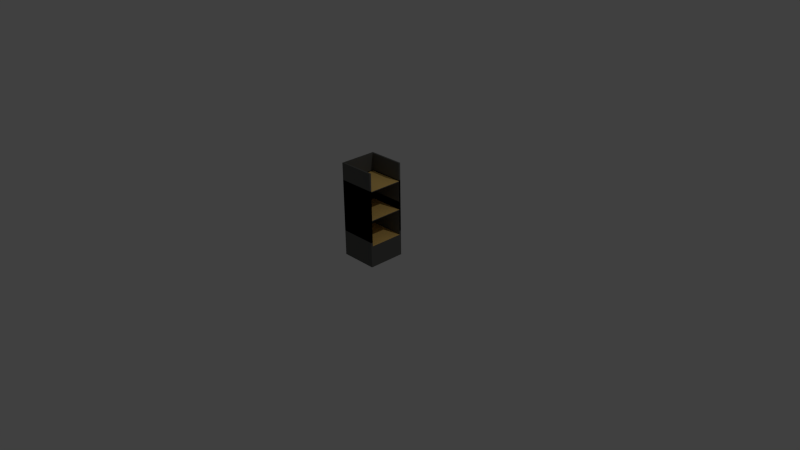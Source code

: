 # Source: output_tray_3_stage.blend  (saved by Blender 2.76.0; exported with 4.5.12 LTS)
import bpy
from mathutils import Matrix  # noqa: F401  (used for matrix-valued properties, if any)

bpy.ops.wm.read_factory_settings(use_empty=True)
scene = bpy.context.scene
scene.name = 'Scene'

# ---- collections
col_collection_1 = bpy.data.collections.new('Collection 1'); scene.collection.children.link(col_collection_1)

# ---- materials (node trees are filled in below, after node groups)
mat_material = bpy.data.materials.new('Material')
mat_material.alpha_threshold = 0.0
mat_material.use_transparent_shadow = False
mat_material.diffuse_color = (0.1237, 0.1237, 0.1168, 1.0)
mat_material.roughness = 0.5
mat_material.specular_intensity = 0.6
mat_material.line_color = (0.0, 0.0, 0.0, 1.0)
mat_material_001 = bpy.data.materials.new('Material.001')
mat_material_001.alpha_threshold = 0.0
mat_material_001.use_transparent_shadow = False
mat_material_001.diffuse_color = (0.6038, 0.2606, 0.0986, 1.0)
mat_material_001.roughness = 0.5
mat_material_001.specular_intensity = 0.6
mat_material_002 = bpy.data.materials.new('Material.002')
mat_material_002.alpha_threshold = 0.0
mat_material_002.use_transparent_shadow = False
mat_material_002.diffuse_color = (0.1237, 0.1237, 0.1168, 1.0)
mat_material_002.roughness = 0.5
mat_material_002.specular_intensity = 0.6
mat_material_002.line_color = (0.0, 0.0, 0.0, 1.0)
mat_material_003 = bpy.data.materials.new('Material.003')
mat_material_003.alpha_threshold = 0.0
mat_material_003.use_transparent_shadow = False
mat_material_003.diffuse_color = (1.0, 0.667, 0.204, 1.0)
mat_material_003.roughness = 0.5
mat_material_003.specular_intensity = 0.0

# ---- material node trees

# ---- world
world_world = bpy.data.worlds.new('World'); scene.world = world_world
world_world.color = (0.05088, 0.05088, 0.05088)
world_world.use_sun_shadow = False
world_world.sun_shadow_jitter_overblur = 0.0
world_world.cycles.sampling_method = 'MANUAL'
world_world.cycles.sample_map_resolution = 256

# ---- cameras
cam_camera = bpy.data.cameras.new('Camera')
cam_camera.clip_end = 100.0
cam_camera.lens = 35.0
cam_camera.sensor_width = 32.0
cam_camera.sensor_height = 18.0
cam_camera.ortho_scale = 7.314
cam_camera.dof.focus_distance = 0.0
cam_camera.dof.aperture_fstop = 128.0

# ---- lights
light_lamp = bpy.data.lights.new('Lamp', 'POINT')
light_lamp.transmission_factor = 0.0
light_lamp.cutoff_distance = 30.0
light_lamp.energy = 100.0
light_lamp.shadow_buffer_clip_start = 1.001
light_lamp.shadow_soft_size = 0.1
light_lamp.shadow_maximum_resolution = 0.006
light_lamp.use_absolute_resolution = True
light_lamp.cycles.use_multiple_importance_sampling = False

# ---- meshes
me_cube_002 = bpy.data.meshes.new('Cube.002')
me_cube_002.from_pydata([(0.9566, 1.0, 2.278), (0.9566, -1.0, 2.278), (-1.043, -1.0, 2.278), (-1.043, 1.0, 2.278), (0.9566, 1.0, 4.278), (0.9566, -1.0, 4.278), (-1.043, -1.0, 4.278), (-1.043, 1.0, 4.278), (0.9566, 0.9092, 2.278), (0.9566, -0.9092, 2.278), (-1.043, -0.9092, 2.278), (-1.043, 0.9092, 2.278), (0.9566, 0.9092, 4.212), (0.9566, -0.9092, 4.212), (-1.043, -0.9092, 4.278), (-1.043, 0.9092, 4.278), (-0.9566, 1.0, 2.278), (-0.9566, -1.0, 2.278), (-0.9566, 1.0, 4.278), (-0.9566, -1.0, 4.278), (-0.9566, 0.9092, 4.212), (-0.9566, -0.9092, 4.212), (0.9566, -1.0, 2.278), (0.9566, -0.9092, 5.876), (0.9566, -1.0, 5.876), (-0.9566, 1.0, 5.876), (-1.043, 1.0, 5.876), (-0.9566, -1.0, 5.876), (-1.043, -1.0, 5.876), (-1.043, 0.9092, 5.876), (0.9566, 1.0, 5.876), (0.9566, 0.9092, 5.876), (-1.043, -0.9092, 5.876), (-0.9566, 0.9092, 5.876), (-0.9566, -0.9092, 5.876), (0.9566, -0.9092, 2.278), (0.9566, -1.0, 2.278), (-0.9566, 1.0, 2.278), (-1.043, 1.0, 2.278), (-0.9566, -1.0, 2.278), (-1.043, -1.0, 2.278), (-1.043, 0.9092, 2.278), (0.9566, 1.0, 2.278), (0.9566, 0.9092, 2.278), (-1.043, -0.9092, 2.278), (0.9566, -1.0, 2.278), (0.9566, -0.9092, 2.278), (-0.9566, 1.0, 2.278), (-1.043, 1.0, 2.278), (-0.9566, -1.0, 2.278), (-1.043, -1.0, 2.278), (-1.043, 0.9092, 2.278), (0.9566, 1.0, 2.278), (-1.043, -0.9092, 2.278), (-0.9566, 1.0, 2.278), (-1.043, 1.0, 2.278), (-0.9566, -1.0, 2.278), (-1.043, -1.0, 2.278), (-1.043, 0.9092, 2.278), (0.9566, 1.0, 2.278), (0.9566, 0.9092, 2.278), (-1.043, -0.9092, 2.278), (-0.9566, 0.9092, 2.278), (-0.9566, -0.9092, 2.278), (0.9566, 0.9092, 4.278), (0.9566, -0.9092, 4.278), (-0.9566, 0.9092, 4.278), (-0.9566, -0.9092, 4.278), (0.9566, 1.0, 2.278), (0.9566, 1.0, 4.278), (0.9566, 0.9092, 2.278), (0.9566, 0.9092, 4.212), (0.9566, -0.9092, 6.928), (0.9566, -1.0, 6.928), (-0.9566, 1.0, 6.928), (-1.043, 1.0, 6.928), (-0.9566, -1.0, 6.928), (-1.043, -1.0, 6.928), (-1.043, 0.9092, 6.928), (0.9566, 1.0, 6.928), (0.9566, 0.9092, 6.928), (-1.043, -0.9092, 6.928), (-0.9566, 0.9092, 6.928), (-0.9566, -0.9092, 6.928), (0.9566, 1.0, 2.384e-07), (0.9566, -1.0, 2.384e-07), (-1.043, -1.0, 2.384e-07), (-1.043, 1.0, 2.384e-07), (0.9566, 1.0, 2.0), (0.9566, -1.0, 2.0), (-1.043, -1.0, 2.0), (-1.043, 1.0, 2.0), (0.9566, 0.9092, 0.0), (0.9566, -0.9092, 0.0), (-1.043, -0.9092, 0.0), (-1.043, 0.9092, 0.0), (0.9566, 0.9092, 1.933), (0.9566, -0.9092, 1.933), (-1.043, -0.9092, 2.0), (-1.043, 0.9092, 2.0), (-0.9566, 1.0, 2.384e-07), (-0.9566, -1.0, 2.384e-07), (-0.9566, 1.0, 2.0), (-0.9566, -1.0, 2.0), (-0.9566, 0.9092, 1.933), (-0.9566, -0.9092, 1.933), (-0.9566, 0.9092, 0.0), (-0.9566, -0.9092, 0.0), (0.9566, -0.9092, 3.597), (0.9566, -1.0, 3.597), (-0.9566, 1.0, 3.597), (-1.043, 1.0, 3.597), (-0.9566, -1.0, 3.597), (-1.043, -1.0, 3.597), (-1.043, 0.9092, 3.597), (0.9566, 1.0, 3.597), (0.9566, 0.9092, 3.597), (-1.043, -0.9092, 3.597), (-0.9566, 0.9092, 3.597), (-0.9566, -0.9092, 3.597), (0.9566, -0.9092, 4.336), (0.9566, -1.0, 4.336), (-0.9566, 1.0, 4.336), (-1.043, 1.0, 4.336), (-0.9566, -1.0, 4.336), (-1.043, -1.0, 4.336), (-1.043, 0.9092, 4.336), (0.9566, 1.0, 4.336), (0.9566, 0.9092, 4.336), (-1.043, -0.9092, 4.336), (-0.9566, 0.9092, 4.336), (-0.9566, -0.9092, 4.336), (0.9566, -0.9092, 4.985), (0.9566, -1.0, 4.985), (-0.9566, 1.0, 4.985), (-1.043, 1.0, 4.985), (-0.9566, -1.0, 4.985), (-1.043, -1.0, 4.985), (-1.043, 0.9092, 4.985), (0.9566, 1.0, 4.985), (0.9566, 0.9092, 4.985), (-1.043, -0.9092, 4.985), (-0.9566, 0.9092, 4.985), (-0.9566, -0.9092, 4.985), (0.9566, 1.0, 4.853), (0.9566, -1.0, 4.853), (-1.043, -1.0, 4.853), (-1.043, 1.0, 4.853), (0.9566, 1.0, 6.853), (0.9566, -1.0, 6.853), (-1.043, -1.0, 6.853), (-1.043, 1.0, 6.853), (0.9566, 0.9092, 4.853), (0.9566, -0.9092, 4.853), (-1.043, -0.9092, 4.853), (-1.043, 0.9092, 4.853), (0.9566, 0.9092, 6.786), (0.9566, -0.9092, 6.786), (-1.043, -0.9092, 6.853), (-1.043, 0.9092, 6.853), (-0.9566, 1.0, 4.853), (-0.9566, -1.0, 4.853), (-0.9566, 1.0, 6.853), (-0.9566, -1.0, 6.853), (-0.9566, 0.9092, 6.786), (-0.9566, -0.9092, 6.786), (0.9566, -1.0, 4.853), (0.9566, -0.9092, 8.45), (0.9566, -1.0, 8.45), (-0.9566, 1.0, 8.45), (-1.043, 1.0, 8.45), (-0.9566, -1.0, 8.45), (-1.043, -1.0, 8.45), (-1.043, 0.9092, 8.45), (0.9566, 1.0, 8.45), (0.9566, 0.9092, 8.45), (-1.043, -0.9092, 8.45), (-0.9566, 0.9092, 8.45), (-0.9566, -0.9092, 8.45), (0.9566, -0.9092, 4.853), (0.9566, -1.0, 4.853), (-0.9566, 1.0, 4.853), (-1.043, 1.0, 4.853), (-0.9566, -1.0, 4.853), (-1.043, -1.0, 4.853), (-1.043, 0.9092, 4.853), (0.9566, 1.0, 4.853), (0.9566, 0.9092, 4.853), (-1.043, -0.9092, 4.853), (0.9566, -1.0, 4.853), (0.9566, -0.9092, 4.853), (-0.9566, 1.0, 4.853), (-1.043, 1.0, 4.853), (-0.9566, -1.0, 4.853), (-1.043, -1.0, 4.853), (-1.043, 0.9092, 4.853), (0.9566, 1.0, 4.853), (-1.043, -0.9092, 4.853), (-0.9566, 1.0, 4.853), (-1.043, 1.0, 4.853), (-0.9566, -1.0, 4.853), (-1.043, -1.0, 4.853), (-1.043, 0.9092, 4.853), (0.9566, 1.0, 4.853), (0.9566, 0.9092, 4.853), (-1.043, -0.9092, 4.853), (-0.9566, 0.9092, 4.853), (-0.9566, -0.9092, 4.853), (0.9566, 0.9092, 6.852), (0.9566, -0.9092, 6.852), (-0.9566, 0.9092, 6.852), (-0.9566, -0.9092, 6.852), (0.9566, 1.0, 4.853), (0.9566, 1.0, 6.853), (0.9566, 0.9092, 4.853), (0.9566, 0.9092, 6.786)], [(46, 45), (59, 60), (190, 189), (203, 204)], [(14, 6, 28, 32), (9, 13, 5, 1), (17, 19, 6, 2), (11, 15, 7, 3), (18, 16, 3, 7), (2, 6, 14, 10), (10, 14, 15, 11), (4, 12, 71, 69), (7, 15, 29, 26), (21, 20, 33, 34), (0, 8, 43, 42), (1, 17, 39, 36), (11, 3, 38, 41), (10, 11, 41, 44), (20, 21, 67, 66), (19, 5, 24, 27), (4, 0, 16, 18), (1, 5, 19, 17), (20, 12, 31, 33), (3, 16, 37, 38), (31, 30, 79, 80), (33, 31, 80, 82), (24, 23, 72, 73), (27, 24, 73, 76), (26, 29, 78, 75), (5, 13, 23, 24), (13, 21, 34, 23), (15, 14, 32, 29), (18, 7, 26, 25), (12, 4, 30, 31), (4, 18, 25, 30), (6, 19, 27, 28), (37, 42, 52, 47), (41, 38, 48, 51), (40, 44, 53, 50), (39, 40, 50, 49), (38, 37, 47, 48), (17, 2, 40, 39), (9, 1, 36, 35), (2, 10, 44, 40), (16, 0, 42, 37), (47, 52, 59, 54), (51, 48, 55, 58), (50, 53, 61, 57), (49, 50, 57, 56), (44, 41, 51, 53), (36, 39, 49, 22), (63, 56, 57, 61), (54, 62, 58, 55), (64, 66, 67, 65), (53, 51, 58, 61), (22, 49, 56, 45), (48, 47, 54, 55), (21, 13, 65, 67), (13, 12, 64, 65), (12, 20, 66, 64), (68, 69, 71, 70), (0, 4, 69, 68), (8, 0, 68, 70), (12, 8, 70, 71), (83, 81, 77, 76), (74, 75, 78, 82), (82, 78, 81, 83), (79, 74, 82, 80), (72, 83, 76, 73), (25, 26, 75, 74), (23, 34, 83, 72), (32, 28, 77, 81), (28, 27, 76, 77), (30, 25, 74, 79), (29, 32, 81, 78), (34, 33, 82, 83), (107, 101, 86, 94), (98, 90, 113, 117), (93, 97, 89, 85), (101, 103, 90, 86), (95, 99, 91, 87), (102, 100, 87, 91), (86, 90, 98, 94), (94, 98, 99, 95), (84, 88, 96, 92), (92, 96, 97, 93), (91, 99, 114, 111), (105, 104, 118, 119), (100, 106, 95, 87), (106, 107, 94, 95), (92, 93, 107, 106), (84, 92, 106, 100), (96, 104, 105, 97), (103, 89, 109, 112), (88, 84, 100, 102), (85, 89, 103, 101), (104, 96, 116, 118), (93, 85, 101, 107), (110, 111, 123, 122), (116, 115, 127, 128), (118, 116, 128, 130), (109, 108, 120, 121), (112, 109, 121, 124), (89, 97, 108, 109), (97, 105, 119, 108), (99, 98, 117, 114), (102, 91, 111, 110), (96, 88, 115, 116), (88, 102, 110, 115), (90, 103, 112, 113), (128, 127, 139, 140), (130, 128, 140, 142), (121, 120, 132, 133), (124, 121, 133, 136), (123, 126, 138, 135), (108, 119, 131, 120), (117, 113, 125, 129), (113, 112, 124, 125), (115, 110, 122, 127), (114, 117, 129, 126), (119, 118, 130, 131), (111, 114, 126, 123), (143, 141, 137, 136), (134, 135, 138, 142), (142, 138, 141, 143), (139, 134, 142, 140), (132, 143, 136, 133), (122, 123, 135, 134), (120, 131, 143, 132), (129, 125, 137, 141), (125, 124, 136, 137), (127, 122, 134, 139), (126, 129, 141, 138), (131, 130, 142, 143), (158, 150, 172, 176), (153, 157, 149, 145), (161, 163, 150, 146), (155, 159, 151, 147), (162, 160, 147, 151), (146, 150, 158, 154), (154, 158, 159, 155), (148, 156, 215, 213), (151, 159, 173, 170), (165, 164, 177, 178), (144, 152, 187, 186), (145, 161, 183, 180), (155, 147, 182, 185), (154, 155, 185, 188), (164, 165, 211, 210), (163, 149, 168, 171), (148, 144, 160, 162), (145, 149, 163, 161), (164, 156, 175, 177), (147, 160, 181, 182), (178, 176, 172, 171), (169, 170, 173, 177), (177, 173, 176, 178), (174, 169, 177, 175), (167, 178, 171, 168), (149, 157, 167, 168), (157, 165, 178, 167), (159, 158, 176, 173), (162, 151, 170, 169), (156, 148, 174, 175), (148, 162, 169, 174), (150, 163, 171, 172), (181, 186, 196, 191), (185, 182, 192, 195), (184, 188, 197, 194), (183, 184, 194, 193), (182, 181, 191, 192), (161, 146, 184, 183), (153, 145, 180, 179), (146, 154, 188, 184), (160, 144, 186, 181), (191, 196, 203, 198), (195, 192, 199, 202), (194, 197, 205, 201), (193, 194, 201, 200), (188, 185, 195, 197), (180, 183, 193, 166), (207, 200, 201, 205), (198, 206, 202, 199), (208, 210, 211, 209), (197, 195, 202, 205), (166, 193, 200, 189), (192, 191, 198, 199), (165, 157, 209, 211), (157, 156, 208, 209), (156, 164, 210, 208), (212, 213, 215, 214), (144, 148, 213, 212), (152, 144, 212, 214), (156, 152, 214, 215)])
me_cube_002.polygons.foreach_set('material_index', [0, 0, 0, 0, 0, 0, 0, 0, 0, 0, 0, 0, 0, 0, 0, 0, 0, 0, 0, 0, 0, 0, 0, 0, 0, 0, 0, 0, 0, 0, 0, 0, 0, 0, 0, 0, 0, 0, 0, 0, 0, 0, 0, 0, 0, 0, 0, 0, 0, 3, 0, 0, 0, 0, 0, 0, 0, 0, 0, 0, 0, 0, 0, 0, 0, 0, 0, 0, 0, 0, 0, 0, 0, 0, 0, 0, 0, 0, 0, 0, 0, 0, 0, 0, 0, 0, 0, 0, 3, 0, 0, 0, 0, 0, 0, 0, 0, 0, 0, 0, 0, 0, 0, 0, 0, 0, 0, 0, 0, 0, 0, 0, 0, 0, 0, 0, 0, 0, 0, 0, 0, 0, 0, 0, 0, 0, 0, 0, 0, 0, 2, 2, 2, 2, 2, 2, 2, 2, 2, 2, 2, 2, 2, 2, 2, 2, 2, 2, 2, 2, 2, 2, 2, 2, 2, 2, 2, 2, 2, 2, 2, 2, 2, 2, 2, 2, 2, 2, 2, 2, 2, 2, 2, 2, 2, 2, 2, 2, 2, 3, 2, 2, 2, 2, 2, 2, 2, 2, 2, 2])
me_cube_002.materials.append(mat_material)
me_cube_002.materials.append(mat_material_001)
me_cube_002.materials.append(mat_material_002)
me_cube_002.materials.append(mat_material_003)
me_cube_002.use_remesh_preserve_volume = False
me_cube_002.use_remesh_preserve_attributes = False
me_cube_002.use_mirror_vertex_groups = False
me_cube_002.update()

# ---- objects
ob_outputtray = bpy.data.objects.new('OutputTray', me_cube_002)
ob_lamp = bpy.data.objects.new('Lamp', light_lamp)
ob_camera = bpy.data.objects.new('Camera', cam_camera)

# ---- transforms, parenting, visibility, modifiers, constraints
ob_outputtray.location = (0.01086, 8.196e-08, -2.98e-08)
ob_outputtray.scale = (0.25, 0.25, 0.15)
ob_outputtray.lock_rotations_4d = False
ob_outputtray.empty_display_type = 'ARROWS'
ob_outputtray.lineart.crease_threshold = 0.0
ob_lamp.location = (4.076, 1.005, 5.904)
ob_lamp.rotation_euler = (0.6503, 0.05522, 1.866)
ob_lamp.lock_rotations_4d = False
ob_lamp.empty_display_type = 'ARROWS'
ob_lamp.color = (0.0, 0.0, 0.0, 0.0)
ob_lamp.lineart.crease_threshold = 0.0
ob_camera.location = (7.481, -6.508, 5.344)
ob_camera.rotation_euler = (1.109, 0.01082, 0.8149)
ob_camera.lock_rotations_4d = False
ob_camera.empty_display_type = 'ARROWS'
ob_camera.color = (0.0, 0.0, 0.0, 0.0)
ob_camera.display_type = 'WIRE'
ob_camera.lineart.crease_threshold = 0.0

# ---- collection membership
col_collection_1.objects.link(ob_outputtray)
col_collection_1.objects.link(ob_lamp)
col_collection_1.objects.link(ob_camera)

# ---- scene / render settings (as saved in the file)
scene.camera = ob_camera
scene.frame_start = 1; scene.frame_end = 250; scene.frame_set(1)
scene.render.engine = 'BLENDER_EEVEE_NEXT'
scene.render.resolution_percentage = 50
scene.render.dither_intensity = 0.0
scene.cycles.use_denoising = False
scene.cycles.samples = 10
scene.cycles.sampling_pattern = 'TABULATED_SOBOL'
scene.cycles.light_sampling_threshold = 0.0
scene.cycles.use_adaptive_sampling = False
scene.cycles.use_light_tree = False
scene.cycles.blur_glossy = 0.0
scene.cycles.pixel_filter_type = 'GAUSSIAN'
scene.cycles.sample_clamp_indirect = 0.0
scene.view_settings.view_transform = 'Standard'
bpy.context.view_layer.update()
